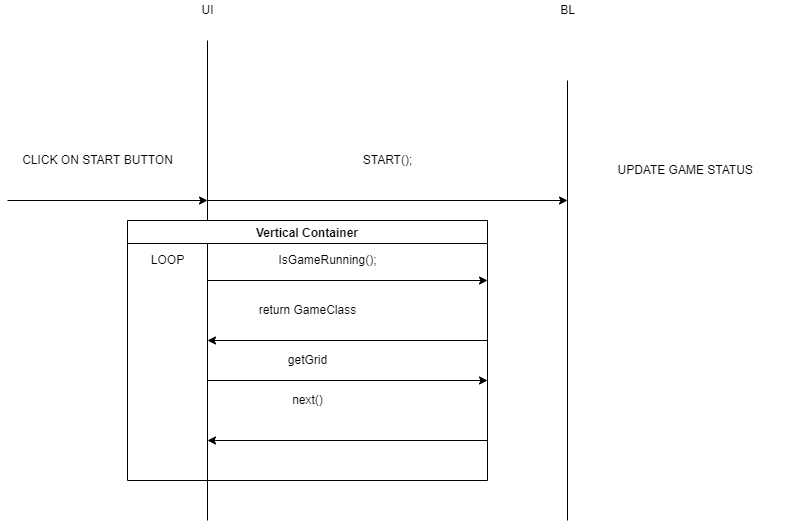

The diagram above was exported from draw.io. Its source (the exported page's mxGraphModel, read from the mxfile embedded in the PNG):
<mxGraphModel dx="868" dy="425" grid="1" gridSize="10" guides="1" tooltips="1" connect="1" arrows="1" fold="1" page="1" pageScale="1" pageWidth="850" pageHeight="1100" math="0" shadow="0">
  <root>
    <mxCell id="0" />
    <mxCell id="1" parent="0" />
    <mxCell id="gz0b14lr0Oq5fNmM5PLR-1" value="" style="endArrow=none;html=1;rounded=0;" edge="1" parent="1">
      <mxGeometry width="50" height="50" relative="1" as="geometry">
        <mxPoint x="400" y="520" as="sourcePoint" />
        <mxPoint x="400" y="40" as="targetPoint" />
      </mxGeometry>
    </mxCell>
    <mxCell id="gz0b14lr0Oq5fNmM5PLR-2" value="" style="endArrow=none;html=1;rounded=0;" edge="1" parent="1">
      <mxGeometry width="50" height="50" relative="1" as="geometry">
        <mxPoint x="760" y="520" as="sourcePoint" />
        <mxPoint x="760" y="80" as="targetPoint" />
      </mxGeometry>
    </mxCell>
    <mxCell id="gz0b14lr0Oq5fNmM5PLR-3" value="" style="endArrow=classic;html=1;rounded=0;" edge="1" parent="1">
      <mxGeometry width="50" height="50" relative="1" as="geometry">
        <mxPoint x="200" y="200" as="sourcePoint" />
        <mxPoint x="400" y="200" as="targetPoint" />
      </mxGeometry>
    </mxCell>
    <mxCell id="gz0b14lr0Oq5fNmM5PLR-4" value="" style="endArrow=classic;html=1;rounded=0;" edge="1" parent="1">
      <mxGeometry width="50" height="50" relative="1" as="geometry">
        <mxPoint x="400" y="200" as="sourcePoint" />
        <mxPoint x="760" y="200" as="targetPoint" />
      </mxGeometry>
    </mxCell>
    <mxCell id="gz0b14lr0Oq5fNmM5PLR-5" value="CLICK ON START BUTTON" style="text;html=1;align=center;verticalAlign=middle;resizable=0;points=[];autosize=1;strokeColor=none;fillColor=none;" vertex="1" parent="1">
      <mxGeometry x="205" y="150" width="170" height="20" as="geometry" />
    </mxCell>
    <mxCell id="gz0b14lr0Oq5fNmM5PLR-6" value="START();" style="text;html=1;align=center;verticalAlign=middle;resizable=0;points=[];autosize=1;strokeColor=none;fillColor=none;" vertex="1" parent="1">
      <mxGeometry x="545" y="150" width="70" height="20" as="geometry" />
    </mxCell>
    <mxCell id="gz0b14lr0Oq5fNmM5PLR-7" value="UPDATE GAME STATUS&lt;span style=&quot;white-space: pre&quot;&gt;&#09;&lt;/span&gt;" style="text;html=1;align=center;verticalAlign=middle;resizable=0;points=[];autosize=1;strokeColor=none;fillColor=none;" vertex="1" parent="1">
      <mxGeometry x="800" y="160" width="180" height="20" as="geometry" />
    </mxCell>
    <mxCell id="gz0b14lr0Oq5fNmM5PLR-8" value="UI" style="text;html=1;align=center;verticalAlign=middle;resizable=0;points=[];autosize=1;strokeColor=none;fillColor=none;" vertex="1" parent="1">
      <mxGeometry x="385" width="30" height="20" as="geometry" />
    </mxCell>
    <mxCell id="gz0b14lr0Oq5fNmM5PLR-9" value="BL" style="text;html=1;align=center;verticalAlign=middle;resizable=0;points=[];autosize=1;strokeColor=none;fillColor=none;" vertex="1" parent="1">
      <mxGeometry x="745" width="30" height="20" as="geometry" />
    </mxCell>
    <mxCell id="gz0b14lr0Oq5fNmM5PLR-10" value="Vertical Container" style="swimlane;" vertex="1" parent="1">
      <mxGeometry x="320" y="220" width="360" height="260" as="geometry" />
    </mxCell>
    <mxCell id="gz0b14lr0Oq5fNmM5PLR-20" value="" style="endArrow=classic;html=1;rounded=0;" edge="1" parent="gz0b14lr0Oq5fNmM5PLR-10">
      <mxGeometry width="50" height="50" relative="1" as="geometry">
        <mxPoint x="80" y="160" as="sourcePoint" />
        <mxPoint x="360" y="160" as="targetPoint" />
      </mxGeometry>
    </mxCell>
    <mxCell id="gz0b14lr0Oq5fNmM5PLR-11" value="LOOP" style="text;html=1;align=center;verticalAlign=middle;resizable=0;points=[];autosize=1;strokeColor=none;fillColor=none;" vertex="1" parent="1">
      <mxGeometry x="335" y="250" width="50" height="20" as="geometry" />
    </mxCell>
    <mxCell id="gz0b14lr0Oq5fNmM5PLR-12" value="IsGameRunning();" style="text;html=1;align=center;verticalAlign=middle;resizable=0;points=[];autosize=1;strokeColor=none;fillColor=none;" vertex="1" parent="1">
      <mxGeometry x="465" y="250" width="110" height="20" as="geometry" />
    </mxCell>
    <mxCell id="gz0b14lr0Oq5fNmM5PLR-13" value="return GameClass" style="text;html=1;align=center;verticalAlign=middle;resizable=0;points=[];autosize=1;strokeColor=none;fillColor=none;" vertex="1" parent="1">
      <mxGeometry x="445" y="300" width="110" height="20" as="geometry" />
    </mxCell>
    <mxCell id="gz0b14lr0Oq5fNmM5PLR-14" value="getGrid" style="text;html=1;align=center;verticalAlign=middle;resizable=0;points=[];autosize=1;strokeColor=none;fillColor=none;" vertex="1" parent="1">
      <mxGeometry x="475" y="350" width="50" height="20" as="geometry" />
    </mxCell>
    <mxCell id="gz0b14lr0Oq5fNmM5PLR-15" value="next()" style="text;html=1;align=center;verticalAlign=middle;resizable=0;points=[];autosize=1;strokeColor=none;fillColor=none;" vertex="1" parent="1">
      <mxGeometry x="475" y="390" width="50" height="20" as="geometry" />
    </mxCell>
    <mxCell id="gz0b14lr0Oq5fNmM5PLR-16" value="" style="endArrow=classic;html=1;rounded=0;" edge="1" parent="1">
      <mxGeometry width="50" height="50" relative="1" as="geometry">
        <mxPoint x="400" y="280" as="sourcePoint" />
        <mxPoint x="680" y="280" as="targetPoint" />
      </mxGeometry>
    </mxCell>
    <mxCell id="gz0b14lr0Oq5fNmM5PLR-17" value="" style="endArrow=classic;html=1;rounded=0;" edge="1" parent="1">
      <mxGeometry width="50" height="50" relative="1" as="geometry">
        <mxPoint x="680" y="340" as="sourcePoint" />
        <mxPoint x="400" y="340" as="targetPoint" />
      </mxGeometry>
    </mxCell>
    <mxCell id="gz0b14lr0Oq5fNmM5PLR-19" value="" style="endArrow=classic;html=1;rounded=0;" edge="1" parent="1">
      <mxGeometry width="50" height="50" relative="1" as="geometry">
        <mxPoint x="680" y="440" as="sourcePoint" />
        <mxPoint x="400" y="440" as="targetPoint" />
      </mxGeometry>
    </mxCell>
  </root>
</mxGraphModel>